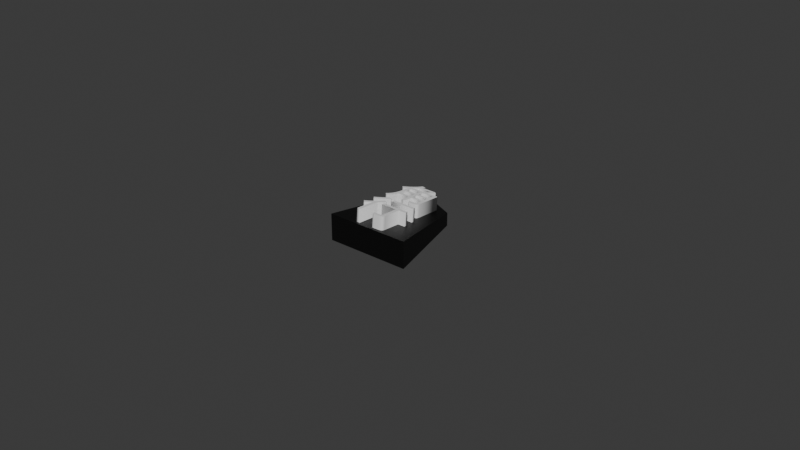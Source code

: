 # Source: hisya_kaku.blend  (saved by Blender 4.2.66; exported with 4.5.12 LTS)
import bpy
from mathutils import Matrix  # noqa: F401  (used for matrix-valued properties, if any)

bpy.ops.wm.read_factory_settings(use_empty=True)
scene = bpy.context.scene
scene.name = 'Scene'

# ---- collections
col_collection = bpy.data.collections.new('Collection'); scene.collection.children.link(col_collection)

# ---- materials (node trees are filled in below, after node groups)
mat_x = bpy.data.materials.new('マテリアル')

# ---- material node trees
mat_x.use_nodes = True; mat_x.node_tree.nodes.clear()
_N = mat_x.node_tree.nodes; _L = mat_x.node_tree.links
n0 = _N.new('ShaderNodeBsdfPrincipled'); n0.name = 'プリンシプルBSDF'; n0.location = (10, 300)
n0.inputs[0].default_value = (0.0, 0.0, 0.0, 1.0)
n1 = _N.new('ShaderNodeOutputMaterial'); n1.name = 'マテリアル出力'; n1.location = (300, 300)
_L.new(n0.outputs[0], n1.inputs[0])
n1.is_active_output = True

# ---- world
world_world = bpy.data.worlds.new('World'); scene.world = world_world
world_world.use_nodes = True; world_world.node_tree.nodes.clear()
_N = world_world.node_tree.nodes; _L = world_world.node_tree.links
n0 = _N.new('ShaderNodeOutputWorld'); n0.name = 'World Output'; n0.location = (300, 300)
n1 = _N.new('ShaderNodeBackground'); n1.name = 'Background'; n1.location = (10, 300)
n1.inputs[0].default_value = (0.05088, 0.05088, 0.05088, 1.0)
_L.new(n1.outputs[0], n0.inputs[0])
n0.is_active_output = True
world_world.color = (0.05088, 0.05088, 0.05088)
world_world.sun_shadow_jitter_overblur = 0.0

# ---- meshes
me_015 = bpy.data.meshes.new('平面.015')
me_015.from_pydata([(-2.7, 0.0, 0.0), (2.7, 0.0, 0.0), (-1.85, 5.077, 0.0), (1.85, 5.077, 0.0), (0.0, 6.0, 0.0), (-0.9252, 5.539, 0.0), (-2.275, 2.539, 0.0), (0.0, 0.0, 0.0), (2.275, 2.539, 0.0), (0.9252, 5.539, 0.0), (-2.7, 0.1499, -0.008567), (2.7, 0.1499, -0.008567), (-2.7, -1.639e-07, -4.657e-10), (2.7, -1.639e-07, -4.657e-10), (-2.7, 0.07495, -0.004284), (0.0, 0.1499, -0.008567), (2.7, 0.07495, -0.004284), (0.0, -1.639e-07, -4.657e-10), (0.0, 0.07495, -0.004284), (-2.7, 5.737e-07, 0.0), (-2.7, 0.1499, -0.008567), (-1.85, 5.077, -1.397e-09), (-1.85, 5.15, -0.004159), (8.196e-08, 6.059, -0.003358), (-1.85, 5.15, -0.004159), (-1.118e-08, 6.0, -1.513e-09), (-1.85, 5.077, -1.164e-09), (2.7, 8.345e-07, -1.397e-09), (2.7, 0.1499, -0.008567), (1.85, 5.077, -1.397e-09), (1.85, 5.15, -0.004159), (1.863e-09, 6.059, -0.003358), (1.85, 5.15, -0.004159), (-1.118e-08, 6.0, -1.863e-09), (1.85, 5.077, -1.164e-09), (-2.7, 0.1499, -0.008567), (2.7, 0.1499, -0.008567), (-1.85, 5.15, -0.004159), (1.85, 5.15, -0.004159), (-2.947e-08, 6.059, -0.003358), (-7.518e-08, 0.1499, -0.008567)], [], [(3, 9, 4, 5, 2, 6, 0, 7, 1, 8), (18, 16, 13, 17), (14, 18, 17, 12), (10, 15, 18, 14), (15, 11, 16, 18), (22, 21, 19, 20), (23, 24, 26, 25), (27, 29, 30, 28), (31, 33, 34, 32), (38, 36, 40, 35, 37, 39)])
_uv = me_015.uv_layers.new(name='UVマップ')
_uv.uv.foreach_set('vector', [1.0, 1.0, 0.75, 1.0, 0.5, 1.0, 0.25, 1.0, 0.0, 1.0, 0.0, 0.5, 0.0, 0.0, 0.5, 0.0, 1.0, 0.0, 1.0, 0.5, 0.5, 0.5, 1.0, 0.5, 1.0, 1.0, 0.5, 1.0, 0.0, 0.5, 0.5, 0.5, 0.5, 1.0, 0.0, 1.0, 0.0, 0.0, 0.5, 0.0, 0.5, 0.5, 0.0, 0.5, 0.5, 0.0, 1.0, 0.0, 1.0, 0.5, 0.5, 0.5, 1.0, 1.0, 0.0, 1.0, 0.0, 0.0, 1.0, 0.0, 0.0, 0.0, 1.0, 0.0, 1.0, 1.0, 0.0, 1.0, 0.0, 0.0, 0.0, 1.0, 1.0, 1.0, 1.0, 0.0, 0.0, 0.0, 0.0, 1.0, 1.0, 1.0, 1.0, 0.0, 1.0, 1.0, 1.0, 0.0, 0.5, 0.0, 0.0, 0.0, 0.0, 1.0, 0.5, 1.0])
me_015.materials.append(mat_x)
me_015.update()

# ---- curves / text
txt_x = bpy.data.curves.new('テキスト', 'FONT')
txt_x.dimensions = '2D'
txt_x.body = '角\n行'
txt_x.extrude = 0.003
txt_x.offset_x = -0.4941
txt_x.offset_y = 0.1399

# ---- objects
ob_015 = bpy.data.objects.new('平面.015', me_015)
ob_x = bpy.data.objects.new('テキスト', txt_x)

# ---- transforms, parenting, visibility, modifiers, constraints
ob_015.location = (0.0, -0.015, 0.0043)
ob_015.rotation_euler = (-0.08727, 0.0, 0.0)
ob_015.scale = (0.005, 0.005, 1.0)
_m = ob_015.modifiers.new('ブーリアン', 'BOOLEAN')
ob_x.location = (0.0, -0.00075, 0.0043)
ob_x.rotation_euler = (-0.08727, 0.0, 0.0)
ob_x.scale = (0.01519, 0.01396, 1.0)

# ---- collection membership
col_collection.objects.link(ob_015)
col_collection.objects.link(ob_x)

# ---- scene / render settings (as saved in the file)
scene.frame_start = 1; scene.frame_end = 250; scene.frame_set(1)
scene.render.engine = 'BLENDER_EEVEE_NEXT'
bpy.context.view_layer.update()

# ---- added for rendering (the .blend has no active camera and no usable light): camera, sun
cam_auto = bpy.data.cameras.new('AutoCamera')
cam_auto.lens = 50.0
cam_auto.sensor_width = 36.0
cam_auto.clip_end = 1000.0
ob_auto_camera = bpy.data.objects.new('AutoCamera', cam_auto)
scene.collection.objects.link(ob_auto_camera)
ob_auto_camera.location = (0.185045, -0.222338, 0.147272)
ob_auto_camera.rotation_euler = (1.09748, -7.21219e-08, 0.694738)
scene.camera = ob_auto_camera
light_auto_sun = bpy.data.lights.new('AutoSun', 'SUN')
light_auto_sun.energy = 3.0
light_auto_sun.angle = 0.0523599
ob_auto_sun = bpy.data.objects.new('AutoSun', light_auto_sun)
scene.collection.objects.link(ob_auto_sun)
ob_auto_sun.rotation_euler = (0.872665, 0.174533, 0.523599)
bpy.context.view_layer.update()
